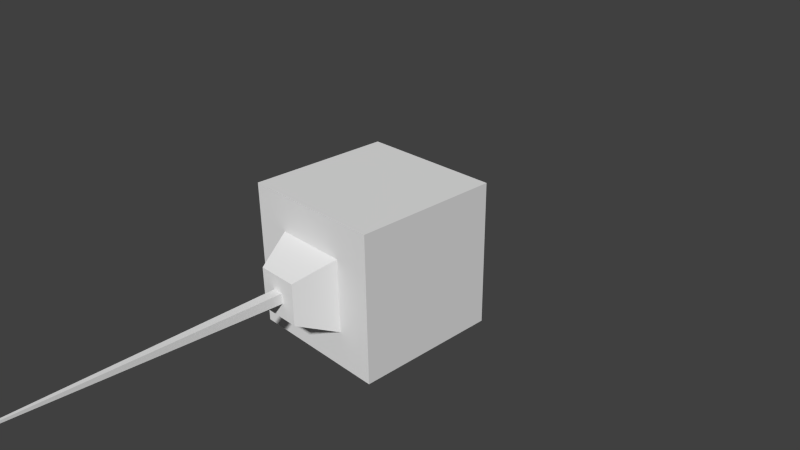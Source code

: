 # Source: trip_wire.blend  (saved by Blender 2.76.0; exported with 4.5.12 LTS)
import bpy
from mathutils import Matrix  # noqa: F401  (used for matrix-valued properties, if any)

bpy.ops.wm.read_factory_settings(use_empty=True)
scene = bpy.context.scene
scene.name = 'Scene'

# ---- collections
col_collection_1 = bpy.data.collections.new('Collection 1'); scene.collection.children.link(col_collection_1)

# ---- materials (node trees are filled in below, after node groups)
mat_material = bpy.data.materials.new('Material')
mat_material.alpha_threshold = 0.0
mat_material.use_transparent_shadow = False
mat_material.roughness = 0.5
mat_material.line_color = (0.0, 0.0, 0.0, 1.0)

# ---- material node trees

# ---- world
world_world = bpy.data.worlds.new('World'); scene.world = world_world
world_world.color = (0.05088, 0.05088, 0.05088)
world_world.use_sun_shadow = False
world_world.sun_shadow_jitter_overblur = 0.0
world_world.cycles.sampling_method = 'MANUAL'
world_world.cycles.sample_map_resolution = 256

# ---- cameras
cam_camera = bpy.data.cameras.new('Camera')
cam_camera.clip_end = 100.0
cam_camera.lens = 35.0
cam_camera.sensor_width = 32.0
cam_camera.sensor_height = 18.0
cam_camera.ortho_scale = 7.314
cam_camera.dof.focus_distance = 0.0
cam_camera.dof.aperture_fstop = 128.0

# ---- meshes
me_cube = bpy.data.meshes.new('Cube')
me_cube.from_pydata([(1.0, 1.0, -1.0), (1.0, -1.0, -1.0), (-1.0, -1.0, -1.0), (-1.0, 1.0, -1.0), (1.0, 1.0, 1.0), (1.0, -1.0, 1.0), (-1.0, -1.0, 1.0), (-1.0, 1.0, 1.0), (1.0, 1.0, 0.0), (1.0, -1.0, 0.0), (-1.0, -1.0, 0.0), (-1.0, 1.0, 0.0), (1.0, 1.0, 0.5), (1.0, -1.0, 0.5), (-1.0, -1.0, 0.5), (-1.0, 1.0, 0.5), (1.0, 1.0, -0.5), (1.0, -1.0, -0.5), (-1.0, -1.0, -0.5), (-1.0, 1.0, -0.5), (1.788e-07, 1.0, -1.0), (0.0, -1.0, -1.0), (2.384e-07, 1.0, 1.0), (-5.364e-07, -1.0, 1.0), (2.384e-07, 1.0, 0.0), (2.384e-07, 1.0, 0.5), (-3.576e-07, -1.0, 0.5), (-1.788e-07, -1.0, -0.5), (2.384e-07, 1.0, -0.5), (0.5, 1.0, -1.0), (0.5, -1.0, -1.0), (0.5, 1.0, 1.0), (0.5, -1.0, 1.0), (0.5, 1.0, 0.0), (0.5, -1.0, 0.0), (0.5, 1.0, 0.5), (0.5, -1.0, 0.5), (0.5, -1.0, -0.5), (0.5, 1.0, -0.5), (-0.5, 1.0, -1.0), (-0.5, -1.0, -1.0), (-0.5, 1.0, 1.0), (-0.5, -1.0, 1.0), (-0.5, 1.0, 0.0), (-0.5, -1.0, 0.0), (-0.5, 1.0, 0.5), (-0.5, -1.0, 0.5), (-0.5, -1.0, -0.5), (-0.5, 1.0, -0.5), (1.0, -5.96e-08, -1.0), (-4.364e-07, -1.507, 0.2822), (-3.355e-07, -1.507, -0.2822), (0.2822, -1.507, -7.73e-08), (0.2822, -1.507, 0.2822), (0.2822, -1.507, -0.2822), (-0.2822, -1.507, -7.73e-08), (-0.2822, -1.507, 0.2822), (-0.2822, -1.507, -0.2822), (0.25, 1.0, -1.0), (0.25, -1.0, -1.0), (0.25, 1.0, 1.0), (0.25, -1.0, 1.0), (0.25, 1.0, 0.0), (0.25, 1.0, 0.5), (0.25, -1.0, 0.5), (0.25, -1.0, -0.5), (0.25, 1.0, -0.5), (0.1411, -1.507, -7.73e-08), (0.1411, -1.507, 0.2822), (0.1411, -1.507, -0.2822), (0.125, 1.0, -1.0), (0.125, -1.0, -1.0), (0.125, 1.0, 1.0), (0.125, -1.0, 1.0), (0.125, 1.0, 0.0), (0.125, 1.0, 0.5), (0.125, -1.0, 0.5), (0.125, -1.0, -0.5), (0.125, 1.0, -0.5), (0.07054, -1.507, -7.73e-08), (0.07054, -1.507, 0.2822), (0.07054, -1.507, -0.2822), (-0.25, 1.0, -1.0), (-0.25, -1.0, -1.0), (-0.25, 1.0, 1.0), (-0.25, -1.0, 1.0), (-0.25, 1.0, 0.0), (-0.25, 1.0, 0.5), (-0.25, -1.0, 0.5), (-0.25, -1.0, -0.5), (-0.25, 1.0, -0.5), (-0.1411, -1.507, -7.73e-08), (-0.1411, -1.507, 0.2822), (-0.1411, -1.507, -0.2822), (-0.125, 1.0, -1.0), (-0.125, -1.0, -1.0), (-0.125, 1.0, 1.0), (-0.125, -1.0, 1.0), (-0.125, 1.0, 0.0), (-0.125, 1.0, 0.5), (-0.125, -1.0, 0.5), (-0.125, -1.0, -0.5), (-0.125, 1.0, -0.5), (-0.07054, -1.507, -7.73e-08), (-0.07054, -1.507, 0.2822), (-0.07054, -1.507, -0.2822), (1.0, 1.0, -0.25), (1.0, -1.0, -0.25), (-1.0, -1.0, -0.25), (-1.0, 1.0, -0.25), (2.384e-07, 1.0, -0.25), (0.5, -1.0, -0.25), (0.5, 1.0, -0.25), (-0.5, 1.0, -0.25), (-0.5, -1.0, -0.25), (-3.692e-07, -1.507, -0.1411), (0.2822, -1.507, -0.1411), (-0.2822, -1.507, -0.1411), (0.1411, -1.507, -0.1411), (0.25, 1.0, -0.25), (0.07054, -1.507, -0.1411), (0.125, 1.0, -0.25), (-0.1411, -1.507, -0.1411), (-0.25, 1.0, -0.25), (-0.125, 1.0, -0.25), (-0.07054, -1.507, -0.1411), (1.0, 1.0, -0.125), (1.0, -1.0, -0.125), (-1.0, -1.0, -0.125), (-1.0, 1.0, -0.125), (2.384e-07, 1.0, -0.125), (0.5, 1.0, -0.125), (-0.5, 1.0, -0.125), (0.25, 1.0, -0.125), (0.125, 1.0, -0.125), (-0.25, 1.0, -0.125), (-0.125, 1.0, -0.125), (0.5, -1.0, -0.125), (-0.5, -1.0, -0.125), (-3.86e-07, -1.507, -0.07054), (0.2822, -1.507, -0.07054), (-0.2822, -1.507, -0.07054), (0.1411, -1.507, -0.07054), (0.07054, -1.507, -0.07054), (-0.1411, -1.507, -0.07054), (-0.07054, -1.507, -0.07054), (1.0, 1.0, 0.25), (1.0, -1.0, 0.25), (-1.0, -1.0, 0.25), (-1.0, 1.0, 0.25), (2.384e-07, 1.0, 0.25), (0.5, 1.0, 0.25), (0.5, -1.0, 0.25), (-0.5, -1.0, 0.25), (-0.5, 1.0, 0.25), (-4.196e-07, -1.507, 0.1411), (0.2822, -1.507, 0.1411), (-0.2822, -1.507, 0.1411), (0.1411, -1.507, 0.1411), (0.25, 1.0, 0.25), (0.07054, -1.507, 0.1411), (0.125, 1.0, 0.25), (-0.1411, -1.507, 0.1411), (-0.25, 1.0, 0.25), (-0.125, 1.0, 0.25), (-0.07054, -1.507, 0.1411), (0.5, -1.0, 0.125), (-0.5, -1.0, 0.125), (-4.112e-07, -1.507, 0.07054), (0.2822, -1.507, 0.07054), (-0.2822, -1.507, 0.07054), (0.1411, -1.507, 0.07054), (0.07054, -1.507, 0.07054), (-0.1411, -1.507, 0.07054), (-0.07054, -1.507, 0.07054), (1.0, 1.0, 0.125), (1.0, -1.0, 0.125), (-1.0, -1.0, 0.125), (-1.0, 1.0, 0.125), (2.384e-07, 1.0, 0.125), (0.5, 1.0, 0.125), (-0.5, 1.0, 0.125), (0.25, 1.0, 0.125), (0.125, 1.0, 0.125), (-0.25, 1.0, 0.125), (-0.125, 1.0, 0.125), (-3.991e-07, -4.989, -7.638e-08), (0.01339, -4.989, -7.638e-08), (-0.01339, -4.989, -7.638e-08), (-3.959e-07, -4.989, -0.01339), (0.01339, -4.989, -0.01339), (-0.01339, -4.989, -0.01339), (-4.007e-07, -4.989, 0.01339), (0.01339, -4.989, 0.01339), (-0.01339, -4.989, 0.01339), (-1.0, 2.98e-07, -1.0), (1.0, -5.364e-07, 1.0), (-1.0, 1.788e-07, 1.0), (-1.0, 2.384e-07, 0.0), (1.0, -2.98e-07, 0.0), (-1.0, 1.788e-07, 0.5), (1.0, -4.172e-07, 0.5), (1.0, -1.788e-07, -0.5), (-1.0, 2.384e-07, -0.5), (-1.49e-07, -1.788e-07, 1.0), (8.941e-08, 1.192e-07, -1.0), (0.5, 5.96e-08, -1.0), (0.5, -3.576e-07, 1.0), (-0.5, 0.0, 1.0), (-0.5, 1.192e-07, -1.0), (0.25, 5.96e-08, -1.0), (0.25, -2.98e-07, 1.0), (0.125, 5.96e-08, -1.0), (0.125, -2.384e-07, 1.0), (-0.25, 1.192e-07, -1.0), (-0.25, -5.96e-08, 1.0), (-0.125, -1.192e-07, 1.0), (-0.125, 1.192e-07, -1.0), (1.0, -2.384e-07, -0.25), (-1.0, 2.384e-07, -0.25), (1.0, -2.384e-07, -0.125), (-1.0, 2.384e-07, -0.125), (1.0, -3.576e-07, 0.25), (-1.0, 2.384e-07, 0.25), (-1.0, 2.384e-07, 0.125), (1.0, -2.98e-07, 0.125)], [], [(209, 40, 2, 195), (208, 197, 6, 42), (201, 196, 5, 13), (46, 42, 6, 14), (200, 197, 7, 15), (48, 39, 3, 19), (181, 43, 11, 178), (221, 198, 11, 129), (138, 44, 10, 128), (220, 199, 9, 127), (41, 45, 15, 7), (223, 200, 15, 149), (153, 46, 14, 148), (222, 201, 13, 147), (49, 202, 17, 1), (40, 47, 18, 2), (195, 203, 19, 3), (113, 48, 19, 109), (121, 78, 28, 110), (71, 77, 27, 21), (152, 36, 53, 156), (72, 75, 25, 22), (101, 27, 51, 105), (183, 74, 24, 179), (78, 70, 20, 28), (76, 73, 23, 26), (213, 204, 23, 73), (212, 71, 21, 205), (49, 1, 30, 206), (196, 207, 32, 5), (13, 5, 32, 36), (16, 0, 29, 38), (175, 8, 33, 180), (127, 9, 34, 137), (4, 12, 35, 31), (147, 13, 36, 152), (1, 17, 37, 30), (106, 16, 38, 112), (123, 90, 48, 113), (83, 89, 47, 40), (65, 37, 54, 69), (84, 87, 45, 41), (167, 44, 55, 170), (184, 86, 43, 181), (90, 82, 39, 48), (88, 85, 42, 46), (215, 208, 42, 85), (214, 83, 40, 209), (160, 80, 50, 155), (139, 143, 190, 189), (162, 92, 56, 157), (144, 91, 55, 141), (137, 34, 52, 140), (76, 26, 50, 80), (88, 46, 56, 92), (114, 47, 57, 117), (36, 64, 68, 53), (140, 52, 67, 142), (156, 53, 68, 158), (77, 65, 69, 81), (206, 30, 59, 210), (207, 211, 61, 32), (36, 32, 61, 64), (38, 29, 58, 66), (180, 33, 62, 182), (31, 35, 63, 60), (30, 37, 65, 59), (112, 38, 66, 119), (27, 77, 81, 51), (64, 76, 80, 68), (142, 67, 79, 143), (158, 68, 80, 160), (210, 59, 71, 212), (211, 213, 73, 61), (64, 61, 73, 76), (66, 58, 70, 78), (182, 62, 74, 183), (60, 63, 75, 72), (59, 65, 77, 71), (119, 66, 78, 121), (100, 88, 92, 104), (145, 103, 91, 144), (165, 104, 92, 162), (217, 95, 83, 214), (216, 215, 85, 97), (100, 97, 85, 88), (102, 94, 82, 90), (185, 98, 86, 184), (96, 99, 87, 84), (95, 101, 89, 83), (124, 102, 90, 123), (47, 89, 93, 57), (110, 28, 102, 124), (21, 27, 101, 95), (22, 25, 99, 96), (179, 24, 98, 185), (28, 20, 94, 102), (26, 23, 97, 100), (204, 216, 97, 23), (205, 21, 95, 217), (155, 50, 104, 165), (143, 79, 187, 190), (26, 100, 104, 50), (89, 101, 105, 93), (51, 115, 125, 105), (130, 110, 124, 136), (136, 124, 123, 135), (105, 125, 122, 93), (133, 119, 121, 134), (69, 118, 120, 81), (131, 112, 119, 133), (54, 116, 118, 69), (138, 114, 117, 141), (37, 111, 116, 54), (93, 122, 117, 57), (81, 120, 115, 51), (135, 123, 113, 132), (126, 106, 112, 131), (17, 107, 111, 37), (134, 121, 110, 130), (132, 113, 109, 129), (202, 218, 107, 17), (47, 114, 108, 18), (203, 219, 109, 19), (43, 132, 129, 11), (74, 134, 130, 24), (8, 126, 131, 33), (86, 135, 132, 43), (44, 138, 141, 55), (33, 131, 133, 62), (62, 133, 134, 74), (98, 136, 135, 86), (24, 130, 136, 98), (115, 139, 145, 125), (125, 145, 144, 122), (118, 142, 143, 120), (116, 140, 142, 118), (111, 137, 140, 116), (122, 144, 141, 117), (120, 143, 139, 115), (107, 127, 137, 111), (218, 220, 127, 107), (114, 138, 128, 108), (219, 221, 129, 109), (168, 155, 165, 174), (25, 150, 164, 99), (99, 164, 163, 87), (174, 165, 162, 173), (63, 159, 161, 75), (171, 158, 160, 172), (35, 151, 159, 63), (169, 156, 158, 171), (173, 162, 157, 170), (172, 160, 155, 168), (87, 163, 154, 45), (46, 153, 157, 56), (176, 147, 152, 166), (12, 146, 151, 35), (75, 161, 150, 25), (166, 152, 156, 169), (225, 222, 147, 176), (167, 153, 148, 177), (224, 223, 149, 178), (45, 154, 149, 15), (198, 224, 178, 11), (44, 167, 177, 10), (199, 225, 176, 9), (34, 166, 169, 52), (9, 176, 166, 34), (172, 168, 192, 193), (91, 173, 170, 55), (52, 169, 171, 67), (67, 171, 172, 79), (103, 174, 173, 91), (103, 145, 191, 188), (150, 179, 185, 164), (164, 185, 184, 163), (159, 182, 183, 161), (151, 180, 182, 159), (163, 184, 181, 154), (153, 167, 170, 157), (146, 175, 180, 151), (161, 183, 179, 150), (154, 181, 178, 149), (190, 187, 186, 189), (189, 186, 188, 191), (187, 193, 192, 186), (186, 192, 194, 188), (79, 172, 193, 187), (168, 174, 194, 192), (174, 103, 188, 194), (145, 139, 189, 191), (8, 175, 225, 199), (10, 177, 224, 198), (177, 148, 223, 224), (175, 146, 222, 225), (108, 128, 221, 219), (106, 126, 220, 218), (18, 108, 219, 203), (16, 106, 218, 202), (20, 205, 217, 94), (22, 96, 216, 204), (96, 84, 215, 216), (94, 217, 214, 82), (60, 72, 213, 211), (58, 210, 212, 70), (31, 60, 211, 207), (29, 206, 210, 58), (82, 214, 209, 39), (84, 41, 208, 215), (4, 31, 207, 196), (0, 49, 206, 29), (70, 212, 205, 20), (72, 22, 204, 213), (2, 18, 203, 195), (0, 16, 202, 49), (146, 12, 201, 222), (148, 14, 200, 223), (126, 8, 199, 220), (128, 10, 198, 221), (14, 6, 197, 200), (12, 4, 196, 201), (41, 7, 197, 208), (39, 209, 195, 3)])
_uv = me_cube.uv_layers.new(name='UVMap')
_uv.uv.foreach_set('vector', [0.2073, 0.6699, 0.2005, 0.6699, 0.2005, 0.6638, 0.2073, 0.6638, 0.06396, 0.6618, 0.06131, 0.6605, 0.06285, 0.6538, 0.06446, 0.6537, 0.07433, 0.657, 0.07207, 0.6597, 0.06997, 0.6536, 0.07083, 0.6512, 0.06424, 0.65, 0.06446, 0.6537, 0.06285, 0.6538, 0.06221, 0.651, 0.05848, 0.6576, 0.06131, 0.6605, 0.05877, 0.6724, 0.05443, 0.6687, 0.2175, 0.6699, 0.2141, 0.6699, 0.2141, 0.6638, 0.2175, 0.6638, 0.2218, 0.6699, 0.221, 0.6699, 0.221, 0.6638, 0.2218, 0.6638, 0.05545, 0.6526, 0.05605, 0.6537, 0.05116, 0.6641, 0.0504, 0.6629, 0.0637, 0.6441, 0.06382, 0.6454, 0.06106, 0.647, 0.06073, 0.6457, 0.077, 0.6525, 0.07647, 0.6535, 0.07198, 0.6473, 0.07231, 0.6461, 0.2278, 0.6699, 0.2244, 0.6699, 0.2244, 0.6638, 0.2278, 0.6638, 0.05725, 0.6557, 0.05848, 0.6576, 0.05443, 0.6687, 0.05271, 0.6664, 0.06404, 0.6478, 0.06424, 0.65, 0.06221, 0.651, 0.06168, 0.6492, 0.07541, 0.6553, 0.07433, 0.657, 0.07083, 0.6512, 0.07137, 0.6494, 0.081, 0.6445, 0.07865, 0.6493, 0.07338, 0.6423, 0.07499, 0.6363, 0.06267, 0.633, 0.06326, 0.6399, 0.05973, 0.6416, 0.0583, 0.6349, 0.051, 0.6432, 0.0536, 0.6489, 0.0481, 0.6593, 0.04498, 0.6541, 0.2192, 0.6699, 0.2175, 0.6699, 0.2175, 0.6638, 0.2192, 0.6638, 0.2192, 0.6775, 0.2175, 0.6775, 0.2175, 0.676, 0.2192, 0.676, 0.0678, 0.6327, 0.06753, 0.6392, 0.06672, 0.6392, 0.0668, 0.6326, 0.2193, 0.6548, 0.2184, 0.6589, 0.2157, 0.6538, 0.2158, 0.6525, 0.2278, 0.6775, 0.2244, 0.6775, 0.2244, 0.676, 0.2278, 0.676, 0.2134, 0.6417, 0.2144, 0.6417, 0.2143, 0.6482, 0.2139, 0.6481, 0.2218, 0.6775, 0.221, 0.6775, 0.221, 0.676, 0.2218, 0.676, 0.2175, 0.6775, 0.2141, 0.6775, 0.2141, 0.676, 0.2175, 0.676, 0.06709, 0.6496, 0.06708, 0.6536, 0.06654, 0.6536, 0.0665, 0.6497, 0.0673, 0.662, 0.06664, 0.662, 0.06654, 0.6536, 0.06708, 0.6536, 0.2073, 0.6775, 0.2005, 0.6775, 0.2005, 0.676, 0.2073, 0.676, 0.2073, 0.6881, 0.2005, 0.6881, 0.2005, 0.682, 0.2073, 0.682, 0.07207, 0.6597, 0.06927, 0.6615, 0.06858, 0.6536, 0.06997, 0.6536, 0.07083, 0.6512, 0.06997, 0.6536, 0.06858, 0.6536, 0.0688, 0.65, 0.2175, 0.6881, 0.2141, 0.6881, 0.2141, 0.682, 0.2175, 0.682, 0.2218, 0.6881, 0.221, 0.6881, 0.221, 0.682, 0.2218, 0.682, 0.07231, 0.6461, 0.07198, 0.6473, 0.06932, 0.6456, 0.06947, 0.6443, 0.2278, 0.6881, 0.2244, 0.6881, 0.2244, 0.682, 0.2278, 0.682, 0.07137, 0.6494, 0.07083, 0.6512, 0.0688, 0.65, 0.06905, 0.6479, 0.07499, 0.6363, 0.07338, 0.6423, 0.07008, 0.6401, 0.07091, 0.6335, 0.2192, 0.6881, 0.2175, 0.6881, 0.2175, 0.682, 0.2192, 0.682, 0.2192, 0.6729, 0.2175, 0.6729, 0.2175, 0.6699, 0.2192, 0.6699, 0.06479, 0.6327, 0.06503, 0.6395, 0.06326, 0.6399, 0.06267, 0.633, 0.2164, 0.6421, 0.2187, 0.6436, 0.2158, 0.6484, 0.2151, 0.6483, 0.2278, 0.6729, 0.2244, 0.6729, 0.2244, 0.6699, 0.2278, 0.6699, 0.209, 0.6524, 0.209, 0.6507, 0.2126, 0.6509, 0.2126, 0.6516, 0.2218, 0.6729, 0.221, 0.6729, 0.221, 0.6699, 0.2218, 0.6699, 0.2175, 0.6729, 0.2141, 0.6729, 0.2141, 0.6699, 0.2175, 0.6699, 0.06534, 0.6498, 0.06546, 0.6536, 0.06446, 0.6537, 0.06424, 0.65, 0.0653, 0.662, 0.06396, 0.6618, 0.06446, 0.6537, 0.06546, 0.6536, 0.2073, 0.6729, 0.2005, 0.6729, 0.2005, 0.6699, 0.2073, 0.6699, 0.2146, 0.6524, 0.2146, 0.6539, 0.2142, 0.6538, 0.2142, 0.6524, 0.0842, 0.7137, 0.08429, 0.7137, 0.03238, 0.7133, 0.03243, 0.7134, 0.2134, 0.6524, 0.2134, 0.6537, 0.2127, 0.6536, 0.2126, 0.6523, 0.2135, 0.6503, 0.2134, 0.651, 0.2126, 0.6509, 0.2127, 0.6502, 0.2195, 0.6496, 0.2195, 0.6513, 0.2158, 0.6511, 0.2158, 0.6504, 0.2151, 0.6603, 0.2141, 0.6603, 0.2142, 0.6538, 0.2146, 0.6539, 0.2121, 0.6599, 0.2098, 0.6584, 0.2127, 0.6536, 0.2134, 0.6537, 0.2092, 0.6472, 0.2101, 0.6431, 0.2128, 0.6482, 0.2127, 0.6495, 0.2184, 0.6589, 0.216, 0.6602, 0.215, 0.6539, 0.2157, 0.6538, 0.2158, 0.6504, 0.2158, 0.6511, 0.215, 0.6511, 0.215, 0.6503, 0.2158, 0.6525, 0.2157, 0.6538, 0.215, 0.6539, 0.215, 0.6525, 0.2154, 0.6418, 0.2164, 0.6421, 0.2151, 0.6483, 0.2147, 0.6482, 0.2073, 0.682, 0.2005, 0.682, 0.2005, 0.679, 0.2073, 0.679, 0.06927, 0.6615, 0.06796, 0.6619, 0.06761, 0.6536, 0.06858, 0.6536, 0.0688, 0.65, 0.06858, 0.6536, 0.06761, 0.6536, 0.06768, 0.6497, 0.2175, 0.682, 0.2141, 0.682, 0.2141, 0.679, 0.2175, 0.679, 0.2218, 0.682, 0.221, 0.682, 0.221, 0.679, 0.2218, 0.679, 0.2278, 0.682, 0.2244, 0.682, 0.2244, 0.679, 0.2278, 0.679, 0.07091, 0.6335, 0.07008, 0.6401, 0.06836, 0.6394, 0.0688, 0.6328, 0.2192, 0.682, 0.2175, 0.682, 0.2175, 0.679, 0.2192, 0.679, 0.2144, 0.6417, 0.2154, 0.6418, 0.2147, 0.6482, 0.2143, 0.6482, 0.216, 0.6602, 0.2151, 0.6603, 0.2146, 0.6539, 0.215, 0.6539, 0.215, 0.6503, 0.215, 0.6511, 0.2146, 0.651, 0.2147, 0.6503, 0.215, 0.6525, 0.215, 0.6539, 0.2146, 0.6539, 0.2146, 0.6524, 0.2073, 0.679, 0.2005, 0.679, 0.2005, 0.6775, 0.2073, 0.6775, 0.06796, 0.6619, 0.0673, 0.662, 0.06708, 0.6536, 0.06761, 0.6536, 0.06768, 0.6497, 0.06761, 0.6536, 0.06708, 0.6536, 0.06709, 0.6496, 0.2175, 0.679, 0.2141, 0.679, 0.2141, 0.6775, 0.2175, 0.6775, 0.2218, 0.679, 0.221, 0.679, 0.221, 0.6775, 0.2218, 0.6775, 0.2278, 0.679, 0.2244, 0.679, 0.2244, 0.6775, 0.2278, 0.6775, 0.0688, 0.6328, 0.06836, 0.6394, 0.06753, 0.6392, 0.0678, 0.6327, 0.2192, 0.679, 0.2175, 0.679, 0.2175, 0.6775, 0.2192, 0.6775, 0.2131, 0.6602, 0.2121, 0.6599, 0.2134, 0.6537, 0.2138, 0.6538, 0.2139, 0.6503, 0.2138, 0.651, 0.2134, 0.651, 0.2135, 0.6503, 0.2138, 0.6524, 0.2138, 0.6538, 0.2134, 0.6537, 0.2134, 0.6524, 0.2073, 0.6745, 0.2005, 0.6745, 0.2005, 0.6729, 0.2073, 0.6729, 0.06597, 0.6621, 0.0653, 0.662, 0.06546, 0.6536, 0.066, 0.6536, 0.06591, 0.6497, 0.066, 0.6536, 0.06546, 0.6536, 0.06534, 0.6498, 0.2175, 0.6745, 0.2141, 0.6745, 0.2141, 0.6729, 0.2175, 0.6729, 0.2218, 0.6745, 0.221, 0.6745, 0.221, 0.6729, 0.2218, 0.6729, 0.2278, 0.6745, 0.2244, 0.6745, 0.2244, 0.6729, 0.2278, 0.6729, 0.0658, 0.6326, 0.06589, 0.6393, 0.06503, 0.6395, 0.06479, 0.6327, 0.2192, 0.6745, 0.2175, 0.6745, 0.2175, 0.6729, 0.2192, 0.6729, 0.2101, 0.6431, 0.2124, 0.6418, 0.2135, 0.6482, 0.2128, 0.6482, 0.2192, 0.676, 0.2175, 0.676, 0.2175, 0.6745, 0.2192, 0.6745, 0.0668, 0.6326, 0.06672, 0.6392, 0.06589, 0.6393, 0.0658, 0.6326, 0.2278, 0.676, 0.2244, 0.676, 0.2244, 0.6745, 0.2278, 0.6745, 0.2218, 0.676, 0.221, 0.676, 0.221, 0.6745, 0.2218, 0.6745, 0.2175, 0.676, 0.2141, 0.676, 0.2141, 0.6745, 0.2175, 0.6745, 0.0665, 0.6497, 0.06654, 0.6536, 0.066, 0.6536, 0.06591, 0.6497, 0.06664, 0.662, 0.06597, 0.6621, 0.066, 0.6536, 0.06654, 0.6536, 0.2073, 0.676, 0.2005, 0.676, 0.2005, 0.6745, 0.2073, 0.6745, 0.2142, 0.6524, 0.2142, 0.6538, 0.2138, 0.6538, 0.2138, 0.6524, 0.08429, 0.7137, 0.0842, 0.7137, 0.03243, 0.7133, 0.03238, 0.7133, 0.2141, 0.6603, 0.2131, 0.6602, 0.2138, 0.6538, 0.2142, 0.6538, 0.2124, 0.6418, 0.2134, 0.6417, 0.2139, 0.6481, 0.2135, 0.6482, 0.2143, 0.6482, 0.2143, 0.6496, 0.2139, 0.6496, 0.2139, 0.6481, 0.2201, 0.676, 0.2192, 0.676, 0.2192, 0.6745, 0.2201, 0.6745, 0.2201, 0.6745, 0.2192, 0.6745, 0.2192, 0.6729, 0.2201, 0.6729, 0.2139, 0.6481, 0.2139, 0.6496, 0.2135, 0.6495, 0.2135, 0.6482, 0.2201, 0.679, 0.2192, 0.679, 0.2192, 0.6775, 0.2201, 0.6775, 0.2151, 0.6483, 0.2151, 0.6496, 0.2147, 0.6496, 0.2147, 0.6482, 0.2201, 0.682, 0.2192, 0.682, 0.2192, 0.679, 0.2201, 0.679, 0.2158, 0.6484, 0.2158, 0.6497, 0.2151, 0.6496, 0.2151, 0.6483, 0.2091, 0.6489, 0.2092, 0.6472, 0.2127, 0.6495, 0.2127, 0.6502, 0.2187, 0.6436, 0.2194, 0.6478, 0.2158, 0.6497, 0.2158, 0.6484, 0.2135, 0.6482, 0.2135, 0.6495, 0.2127, 0.6495, 0.2128, 0.6482, 0.2147, 0.6482, 0.2147, 0.6496, 0.2143, 0.6496, 0.2143, 0.6482, 0.2201, 0.6729, 0.2192, 0.6729, 0.2192, 0.6699, 0.2201, 0.6699, 0.2201, 0.6881, 0.2192, 0.6881, 0.2192, 0.682, 0.2201, 0.682, 0.07338, 0.6423, 0.07265, 0.6449, 0.06965, 0.643, 0.07008, 0.6401, 0.2201, 0.6775, 0.2192, 0.6775, 0.2192, 0.676, 0.2201, 0.676, 0.2201, 0.6699, 0.2192, 0.6699, 0.2192, 0.6638, 0.2201, 0.6638, 0.07865, 0.6493, 0.07754, 0.6515, 0.07265, 0.6449, 0.07338, 0.6423, 0.06326, 0.6399, 0.06357, 0.6428, 0.0604, 0.6444, 0.05973, 0.6416, 0.0536, 0.6489, 0.05484, 0.6514, 0.04964, 0.6618, 0.0481, 0.6593, 0.221, 0.6699, 0.2201, 0.6699, 0.2201, 0.6638, 0.221, 0.6638, 0.221, 0.6775, 0.2201, 0.6775, 0.2201, 0.676, 0.221, 0.676, 0.221, 0.6881, 0.2201, 0.6881, 0.2201, 0.682, 0.221, 0.682, 0.221, 0.6729, 0.2201, 0.6729, 0.2201, 0.6699, 0.221, 0.6699, 0.209, 0.6507, 0.2091, 0.6489, 0.2127, 0.6502, 0.2126, 0.6509, 0.221, 0.682, 0.2201, 0.682, 0.2201, 0.679, 0.221, 0.679, 0.221, 0.679, 0.2201, 0.679, 0.2201, 0.6775, 0.221, 0.6775, 0.221, 0.6745, 0.2201, 0.6745, 0.2201, 0.6729, 0.221, 0.6729, 0.221, 0.676, 0.2201, 0.676, 0.2201, 0.6745, 0.221, 0.6745, 0.2143, 0.6496, 0.2143, 0.6503, 0.2139, 0.6503, 0.2139, 0.6496, 0.2139, 0.6496, 0.2139, 0.6503, 0.2135, 0.6503, 0.2135, 0.6495, 0.2151, 0.6496, 0.215, 0.6503, 0.2147, 0.6503, 0.2147, 0.6496, 0.2158, 0.6497, 0.2158, 0.6504, 0.215, 0.6503, 0.2151, 0.6496, 0.2194, 0.6478, 0.2195, 0.6496, 0.2158, 0.6504, 0.2158, 0.6497, 0.2135, 0.6495, 0.2135, 0.6503, 0.2127, 0.6502, 0.2127, 0.6495, 0.2147, 0.6496, 0.2147, 0.6503, 0.2143, 0.6503, 0.2143, 0.6496, 0.07265, 0.6449, 0.07231, 0.6461, 0.06947, 0.6443, 0.06965, 0.643, 0.07754, 0.6515, 0.077, 0.6525, 0.07231, 0.6461, 0.07265, 0.6449, 0.06357, 0.6428, 0.0637, 0.6441, 0.06073, 0.6457, 0.0604, 0.6444, 0.05484, 0.6514, 0.05545, 0.6526, 0.0504, 0.6629, 0.04964, 0.6618, 0.2142, 0.6517, 0.2142, 0.6524, 0.2138, 0.6524, 0.2138, 0.6517, 0.2244, 0.676, 0.2227, 0.676, 0.2227, 0.6745, 0.2244, 0.6745, 0.2244, 0.6745, 0.2227, 0.6745, 0.2227, 0.6729, 0.2244, 0.6729, 0.2138, 0.6517, 0.2138, 0.6524, 0.2134, 0.6524, 0.2134, 0.6517, 0.2244, 0.679, 0.2227, 0.679, 0.2227, 0.6775, 0.2244, 0.6775, 0.215, 0.6518, 0.215, 0.6525, 0.2146, 0.6524, 0.2146, 0.6517, 0.2244, 0.682, 0.2227, 0.682, 0.2227, 0.679, 0.2244, 0.679, 0.2158, 0.6518, 0.2158, 0.6525, 0.215, 0.6525, 0.215, 0.6518, 0.2134, 0.6517, 0.2134, 0.6524, 0.2126, 0.6523, 0.2126, 0.6516, 0.2146, 0.6517, 0.2146, 0.6524, 0.2142, 0.6524, 0.2142, 0.6517, 0.2244, 0.6729, 0.2227, 0.6729, 0.2227, 0.6699, 0.2244, 0.6699, 0.2098, 0.6584, 0.2091, 0.6542, 0.2126, 0.6523, 0.2127, 0.6536, 0.07167, 0.6483, 0.07137, 0.6494, 0.06905, 0.6479, 0.06918, 0.6468, 0.2244, 0.6881, 0.2227, 0.6881, 0.2227, 0.682, 0.2244, 0.682, 0.2244, 0.6775, 0.2227, 0.6775, 0.2227, 0.676, 0.2244, 0.676, 0.2194, 0.6531, 0.2193, 0.6548, 0.2158, 0.6525, 0.2158, 0.6518, 0.07594, 0.6544, 0.07541, 0.6553, 0.07137, 0.6494, 0.07167, 0.6483, 0.06394, 0.6467, 0.06404, 0.6478, 0.06168, 0.6492, 0.06137, 0.6481, 0.05665, 0.6547, 0.05725, 0.6557, 0.05271, 0.6664, 0.05193, 0.6652, 0.2244, 0.6699, 0.2227, 0.6699, 0.2227, 0.6638, 0.2244, 0.6638, 0.05605, 0.6537, 0.05665, 0.6547, 0.05193, 0.6652, 0.05116, 0.6641, 0.06382, 0.6454, 0.06394, 0.6467, 0.06137, 0.6481, 0.06106, 0.647, 0.07647, 0.6535, 0.07594, 0.6544, 0.07167, 0.6483, 0.07198, 0.6473, 0.2195, 0.6513, 0.2194, 0.6531, 0.2158, 0.6518, 0.2158, 0.6511, 0.07198, 0.6473, 0.07167, 0.6483, 0.06918, 0.6468, 0.06932, 0.6456, 0.08416, 0.7137, 0.08412, 0.7137, 0.03248, 0.7133, 0.03247, 0.7133, 0.2134, 0.651, 0.2134, 0.6517, 0.2126, 0.6516, 0.2126, 0.6509, 0.2158, 0.6511, 0.2158, 0.6518, 0.215, 0.6518, 0.215, 0.6511, 0.215, 0.6511, 0.215, 0.6518, 0.2146, 0.6517, 0.2146, 0.651, 0.2138, 0.651, 0.2138, 0.6517, 0.2134, 0.6517, 0.2134, 0.651, 0.08412, 0.7137, 0.08416, 0.7137, 0.03247, 0.7134, 0.03248, 0.7134, 0.2227, 0.676, 0.2218, 0.676, 0.2218, 0.6745, 0.2227, 0.6745, 0.2227, 0.6745, 0.2218, 0.6745, 0.2218, 0.6729, 0.2227, 0.6729, 0.2227, 0.679, 0.2218, 0.679, 0.2218, 0.6775, 0.2227, 0.6775, 0.2227, 0.682, 0.2218, 0.682, 0.2218, 0.679, 0.2227, 0.679, 0.2227, 0.6729, 0.2218, 0.6729, 0.2218, 0.6699, 0.2227, 0.6699, 0.2091, 0.6542, 0.209, 0.6524, 0.2126, 0.6516, 0.2126, 0.6523, 0.2227, 0.6881, 0.2218, 0.6881, 0.2218, 0.682, 0.2227, 0.682, 0.2227, 0.6775, 0.2218, 0.6775, 0.2218, 0.676, 0.2227, 0.676, 0.2227, 0.6699, 0.2218, 0.6699, 0.2218, 0.6638, 0.2227, 0.6638, 0.03238, 0.7133, 0.03243, 0.7133, 0.03246, 0.7133, 0.03243, 0.7134, 0.03243, 0.7134, 0.03246, 0.7133, 0.03248, 0.7134, 0.03247, 0.7134, 0.03243, 0.7133, 0.03247, 0.7133, 0.03248, 0.7133, 0.03246, 0.7133, 0.03246, 0.7133, 0.03248, 0.7133, 0.0325, 0.7133, 0.03248, 0.7134, 0.0842, 0.7137, 0.08416, 0.7137, 0.03247, 0.7133, 0.03243, 0.7133, 0.08412, 0.7137, 0.08411, 0.7137, 0.0325, 0.7133, 0.03248, 0.7133, 0.08411, 0.7137, 0.08412, 0.7137, 0.03248, 0.7134, 0.0325, 0.7133, 0.08416, 0.7137, 0.0842, 0.7137, 0.03243, 0.7134, 0.03247, 0.7134, 0.08078, 0.6622, 0.08014, 0.6632, 0.07594, 0.6544, 0.07647, 0.6535, 0.06106, 0.647, 0.06137, 0.6481, 0.05665, 0.6547, 0.05605, 0.6537, 0.06137, 0.6481, 0.06168, 0.6492, 0.05725, 0.6557, 0.05665, 0.6547, 0.08014, 0.6632, 0.0795, 0.6642, 0.07541, 0.6553, 0.07594, 0.6544, 0.0604, 0.6444, 0.06073, 0.6457, 0.05545, 0.6526, 0.05484, 0.6514, 0.08204, 0.6602, 0.08141, 0.6612, 0.077, 0.6525, 0.07754, 0.6515, 0.05973, 0.6416, 0.0604, 0.6444, 0.05484, 0.6514, 0.0536, 0.6489, 0.08332, 0.6581, 0.08204, 0.6602, 0.07754, 0.6515, 0.07865, 0.6493, 0.2141, 0.676, 0.2073, 0.676, 0.2073, 0.6745, 0.2141, 0.6745, 0.06694, 0.6734, 0.06607, 0.6735, 0.06597, 0.6621, 0.06664, 0.662, 0.06607, 0.6735, 0.0652, 0.6735, 0.0653, 0.662, 0.06597, 0.6621, 0.2141, 0.6745, 0.2073, 0.6745, 0.2073, 0.6729, 0.2141, 0.6729, 0.06869, 0.6732, 0.06782, 0.6733, 0.0673, 0.662, 0.06796, 0.6619, 0.2141, 0.679, 0.2073, 0.679, 0.2073, 0.6775, 0.2141, 0.6775, 0.07056, 0.6728, 0.06869, 0.6732, 0.06796, 0.6619, 0.06927, 0.6615, 0.2141, 0.682, 0.2073, 0.682, 0.2073, 0.679, 0.2141, 0.679, 0.2141, 0.6729, 0.2073, 0.6729, 0.2073, 0.6699, 0.2141, 0.6699, 0.0652, 0.6735, 0.06327, 0.6735, 0.06396, 0.6618, 0.0653, 0.662, 0.07465, 0.6704, 0.07056, 0.6728, 0.06927, 0.6615, 0.07207, 0.6597, 0.2141, 0.6881, 0.2073, 0.6881, 0.2073, 0.682, 0.2141, 0.682, 0.2141, 0.6775, 0.2073, 0.6775, 0.2073, 0.676, 0.2141, 0.676, 0.06782, 0.6733, 0.06694, 0.6734, 0.06664, 0.662, 0.0673, 0.662, 0.0583, 0.6349, 0.05973, 0.6416, 0.0536, 0.6489, 0.051, 0.6432, 0.0859, 0.6537, 0.08332, 0.6581, 0.07865, 0.6493, 0.081, 0.6445, 0.0795, 0.6642, 0.0781, 0.6663, 0.07433, 0.657, 0.07541, 0.6553, 0.06168, 0.6492, 0.06221, 0.651, 0.05848, 0.6576, 0.05725, 0.6557, 0.08141, 0.6612, 0.08078, 0.6622, 0.07647, 0.6535, 0.077, 0.6525, 0.06073, 0.6457, 0.06106, 0.647, 0.05605, 0.6537, 0.05545, 0.6526, 0.06221, 0.651, 0.06285, 0.6538, 0.06131, 0.6605, 0.05848, 0.6576, 0.0781, 0.6663, 0.07465, 0.6704, 0.07207, 0.6597, 0.07433, 0.657, 0.06327, 0.6735, 0.05877, 0.6724, 0.06131, 0.6605, 0.06396, 0.6618, 0.2141, 0.6699, 0.2073, 0.6699, 0.2073, 0.6638, 0.2141, 0.6638])
me_cube.materials.append(mat_material)
me_cube.use_remesh_preserve_volume = False
me_cube.use_remesh_preserve_attributes = False
me_cube.use_mirror_vertex_groups = False
me_cube.update()

# ---- objects
ob_cube = bpy.data.objects.new('Cube', me_cube)
ob_camera = bpy.data.objects.new('Camera', cam_camera)

# ---- transforms, parenting, visibility, modifiers, constraints
ob_cube.location = (0.0, 0.0, 0.0)
ob_cube.lock_rotations_4d = False
ob_cube.empty_display_type = 'ARROWS'
ob_cube.lineart.crease_threshold = 0.0
ob_camera.location = (7.481, -6.508, 5.344)
ob_camera.rotation_euler = (1.109, 0.01082, 0.8149)
ob_camera.lock_rotations_4d = False
ob_camera.empty_display_type = 'ARROWS'
ob_camera.color = (0.0, 0.0, 0.0, 0.0)
ob_camera.display_type = 'WIRE'
ob_camera.lineart.crease_threshold = 0.0

# ---- collection membership
col_collection_1.objects.link(ob_cube)
col_collection_1.objects.link(ob_camera)

# ---- scene / render settings (as saved in the file)
scene.camera = ob_camera
scene.frame_start = 1; scene.frame_end = 250; scene.frame_set(1)
scene.render.engine = 'BLENDER_EEVEE_NEXT'
scene.render.resolution_percentage = 50
scene.render.dither_intensity = 0.0
scene.cycles.use_denoising = False
scene.cycles.samples = 10
scene.cycles.sampling_pattern = 'TABULATED_SOBOL'
scene.cycles.light_sampling_threshold = 0.0
scene.cycles.use_adaptive_sampling = False
scene.cycles.use_light_tree = False
scene.cycles.blur_glossy = 0.0
scene.cycles.pixel_filter_type = 'GAUSSIAN'
scene.cycles.sample_clamp_indirect = 0.0
scene.view_settings.view_transform = 'Standard'
bpy.context.view_layer.update()

# ---- added for rendering (the .blend has no usable light): sun
light_auto_sun = bpy.data.lights.new('AutoSun', 'SUN')
light_auto_sun.energy = 3.0
light_auto_sun.angle = 0.0523599
ob_auto_sun = bpy.data.objects.new('AutoSun', light_auto_sun)
scene.collection.objects.link(ob_auto_sun)
ob_auto_sun.rotation_euler = (0.872665, 0.174533, 0.523599)
bpy.context.view_layer.update()
